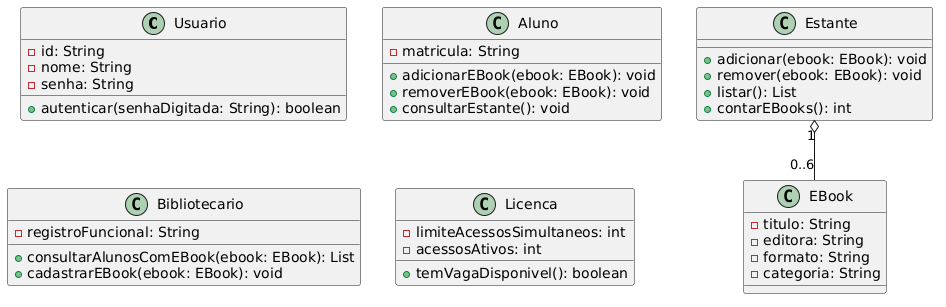

The diagram above was rendered by PlantUML. Its source (embedded in the PNG):
@startuml
class Usuario {
  - id: String
  - nome: String
  - senha: String
  + autenticar(senhaDigitada: String): boolean
}

class Aluno {
  - matricula: String
  + adicionarEBook(ebook: EBook): void
  + removerEBook(ebook: EBook): void
  + consultarEstante(): void
}

class Bibliotecario {
  - registroFuncional: String
  + consultarAlunosComEBook(ebook: EBook): List
  + cadastrarEBook(ebook: EBook): void
}

class EBook {
  - titulo: String
  - editora: String
  - formato: String
  - categoria: String
}

class Licenca {
  - limiteAcessosSimultaneos: int
  - acessosAtivos: int
  + temVagaDisponivel(): boolean
}

class Estante {
  + adicionar(ebook: EBook): void
  + remover(ebook: EBook): void
  + listar(): List
  + contarEBooks(): int
}

Estante "1" o-- "0..6" EBook
@enduml